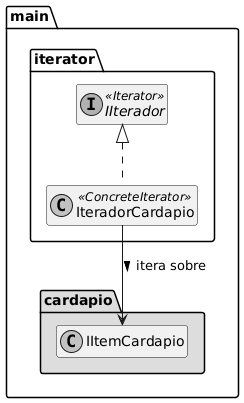

The diagram above was rendered by PlantUML. Its source (embedded in the PNG):
@startuml
skinparam monochrome true
skinparam shadowing false
hide members

package "main.iterator" {

    interface IIterador <<Iterator>>
    class IteradorCardapio <<ConcreteIterator>>

    ' Implementação da interface
    IIterador <|.. IteradorCardapio
}

package "main.cardapio" #DDDDDD {
    class IItemCardapio
}

' O iterador percorre os itens do cardápio
IteradorCardapio --> IItemCardapio : itera sobre >
@enduml